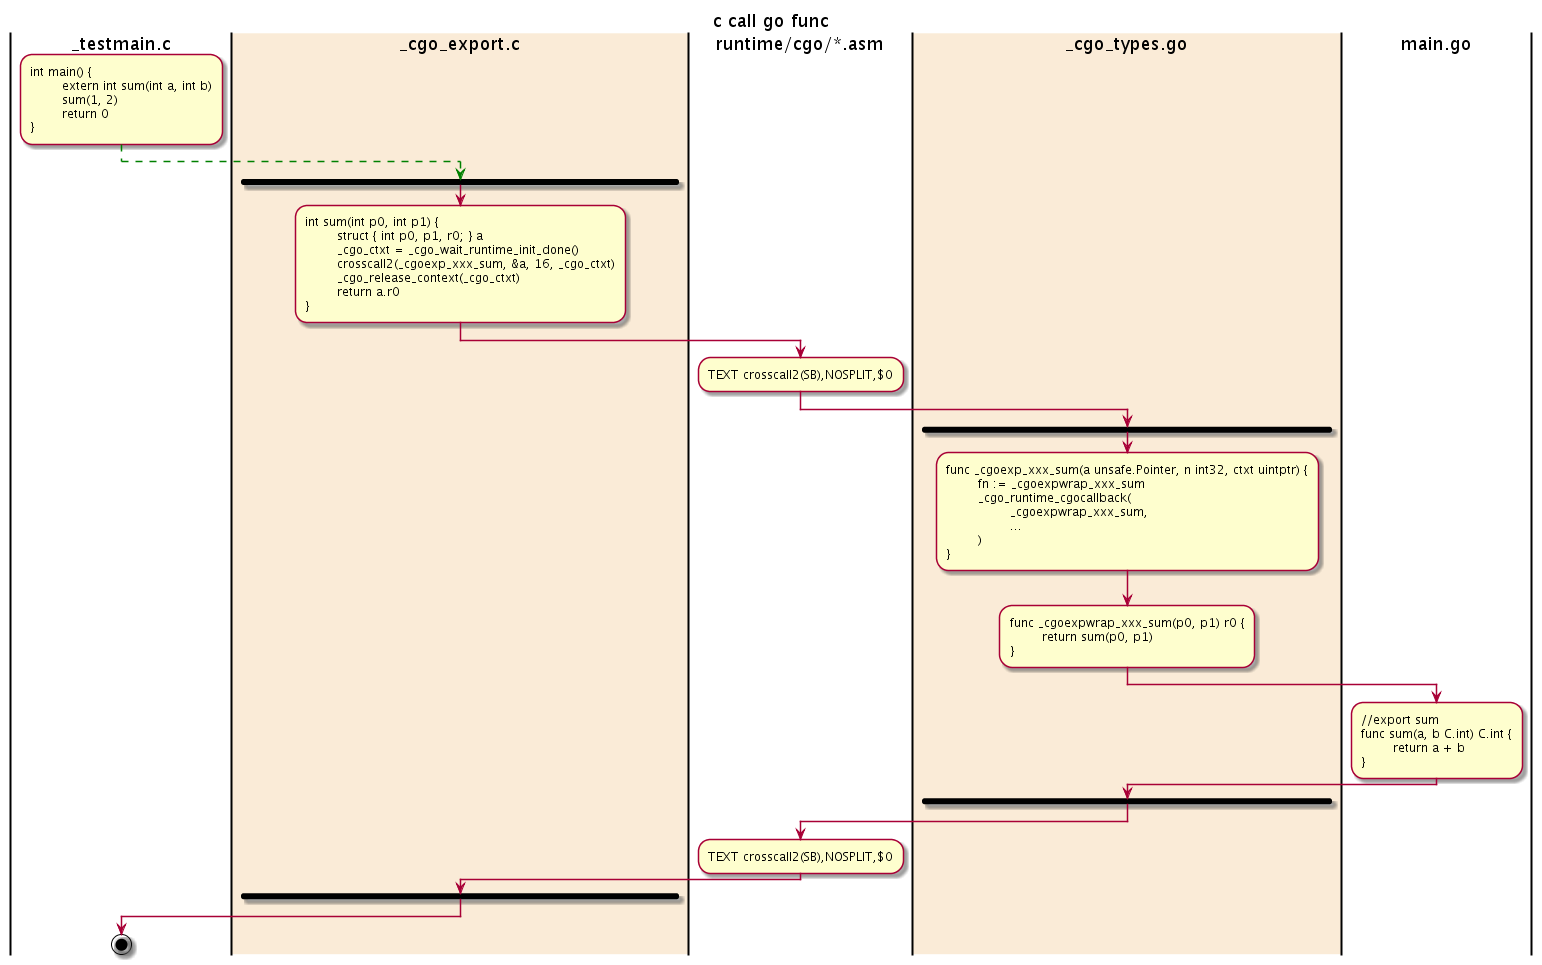

The diagram above was rendered by PlantUML. Its source (embedded in the PNG):
@startuml

title c call go func

|_testmain.c|
:int main() {
	extern int sum(int a, int b)
	sum(1, 2)
	return 0
};
-[#green,dashed]->

fork

|#AntiqueWhite|_cgo_export.c|
:int sum(int p0, int p1) {
	struct { int p0, p1, r0; } a
	_cgo_ctxt = _cgo_wait_runtime_init_done()
	crosscall2(_cgoexp_xxx_sum, &a, 16, _cgo_ctxt)
	_cgo_release_context(_cgo_ctxt)
	return a.r0
};

|runtime/cgo/*.asm|
:TEXT crosscall2(SB),NOSPLIT,$0;

fork

|#AntiqueWhite|_cgo_types.go|
:func _cgoexp_xxx_sum(a unsafe.Pointer, n int32, ctxt uintptr) {
	fn := _cgoexpwrap_xxx_sum
	_cgo_runtime_cgocallback(
		_cgoexpwrap_xxx_sum,
		...
	)
};

|#AntiqueWhite|_cgo_types.go|
:func _cgoexpwrap_xxx_sum(p0, p1) r0 {
	return sum(p0, p1)
};

|main.go|
://export sum
func sum(a, b C.int) C.int {
	return a + b
};

endfork

|runtime/cgo/*.asm|
:TEXT crosscall2(SB),NOSPLIT,$0;

endfork

|_testmain.c|
stop

@enduml